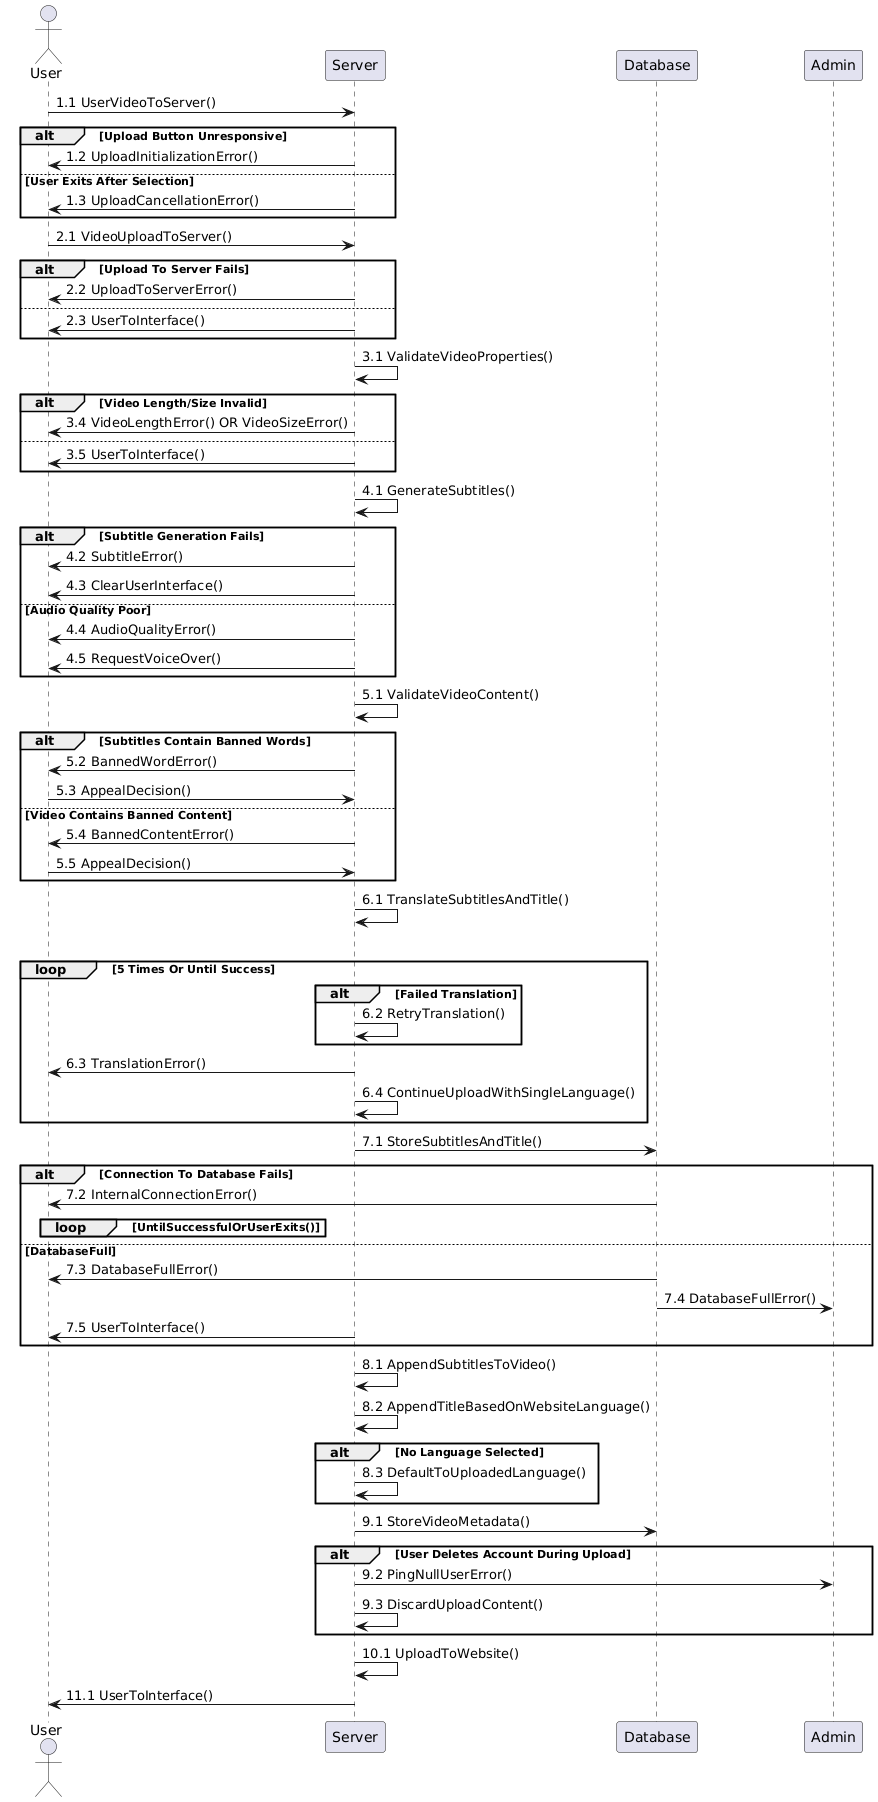

The diagram above was rendered by PlantUML. Its source (embedded in the PNG):
@startuml
actor User
participant Server
participant Database
participant Admin



User -> Server: 1.1 UserVideoToServer()
alt Upload Button Unresponsive
    Server -> User: 1.2 UploadInitializationError()
else User Exits After Selection
    Server -> User: 1.3 UploadCancellationError()
end

User -> Server: 2.1 VideoUploadToServer()
alt Upload To Server Fails
    Server -> User: 2.2 UploadToServerError()
else
    Server -> User: 2.3 UserToInterface()
end 

Server -> Server: 3.1 ValidateVideoProperties()

alt Video Length/Size Invalid
    Server -> User: 3.4 VideoLengthError() OR VideoSizeError()
else
    Server -> User: 3.5 UserToInterface()
end



Server -> Server: 4.1 GenerateSubtitles()
alt Subtitle Generation Fails
    Server -> User: 4.2 SubtitleError()
    Server -> User: 4.3 ClearUserInterface()
else Audio Quality Poor
    Server -> User: 4.4 AudioQualityError()
    Server -> User: 4.5 RequestVoiceOver()
end

Server -> Server: 5.1 ValidateVideoContent()
alt Subtitles Contain Banned Words
    Server -> User: 5.2 BannedWordError()
    User -> Server: 5.3 AppealDecision()
else Video Contains Banned Content
    Server -> User: 5.4 BannedContentError()
    User -> Server: 5.5 AppealDecision()
end

Server -> Server: 6.1 TranslateSubtitlesAndTitle()
alt Translation Fails
    loop 5 Times Or Until Success
alt Failed Translation
Server -> Server: 6.2 RetryTranslation()
end
    Server -> User: 6.3 TranslationError()
    Server -> Server: 6.4 ContinueUploadWithSingleLanguage()
end

Server -> Database: 7.1 StoreSubtitlesAndTitle()
alt Connection To Database Fails
    Database -> User: 7.2 InternalConnectionError()
    loop UntilSuccessfulOrUserExits()
    end
else DatabaseFull
    Database -> User: 7.3 DatabaseFullError()
    Database -> Admin: 7.4 DatabaseFullError()
    Server -> User: 7.5 UserToInterface()
end

Server -> Server: 8.1 AppendSubtitlesToVideo()
Server -> Server: 8.2 AppendTitleBasedOnWebsiteLanguage()

alt No Language Selected
    Server -> Server: 8.3 DefaultToUploadedLanguage()
end

Server -> Database: 9.1 StoreVideoMetadata()
alt User Deletes Account During Upload
    Server -> Admin: 9.2 PingNullUserError()
    Server -> Server: 9.3 DiscardUploadContent()
end
    Server -> Server: 10.1 UploadToWebsite()
Server -> User: 11.1 UserToInterface()
@enduml